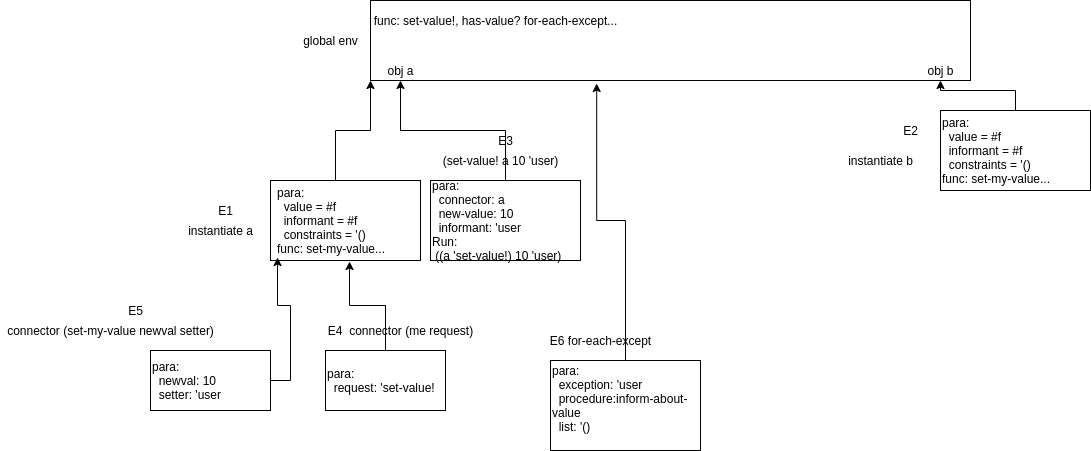

The diagram above was exported from draw.io. Its source (the exported page's mxGraphModel, read from the mxfile embedded in the PNG):
<mxGraphModel dx="1276" dy="757" grid="1" gridSize="10" guides="1" tooltips="1" connect="1" arrows="1" fold="1" page="1" pageScale="1" pageWidth="850" pageHeight="1100" math="0" shadow="0">
  <root>
    <mxCell id="0" />
    <mxCell id="1" parent="0" />
    <mxCell id="V_rij8fh_zcC38H045sS-1" value="" style="rounded=0;whiteSpace=wrap;html=1;" vertex="1" parent="1">
      <mxGeometry x="60" y="190" width="600" height="80" as="geometry" />
    </mxCell>
    <mxCell id="V_rij8fh_zcC38H045sS-2" value="global env" style="text;html=1;align=center;verticalAlign=middle;resizable=0;points=[];autosize=1;strokeColor=none;" vertex="1" parent="1">
      <mxGeometry x="-15" y="220" width="70" height="20" as="geometry" />
    </mxCell>
    <mxCell id="V_rij8fh_zcC38H045sS-4" value="func: set-value!,&amp;nbsp;has-value? for-each-except..." style="text;html=1;align=center;verticalAlign=middle;resizable=0;points=[];autosize=1;strokeColor=none;" vertex="1" parent="1">
      <mxGeometry x="55" y="200" width="260" height="20" as="geometry" />
    </mxCell>
    <mxCell id="V_rij8fh_zcC38H045sS-7" value="E1" style="text;html=1;align=center;verticalAlign=middle;resizable=0;points=[];autosize=1;strokeColor=none;" vertex="1" parent="1">
      <mxGeometry x="-100" y="390" width="30" height="20" as="geometry" />
    </mxCell>
    <mxCell id="V_rij8fh_zcC38H045sS-10" value="" style="whiteSpace=wrap;html=1;" vertex="1" parent="1">
      <mxGeometry x="-40" y="370" width="150" height="80" as="geometry" />
    </mxCell>
    <mxCell id="V_rij8fh_zcC38H045sS-21" value="obj a" style="text;html=1;align=center;verticalAlign=middle;resizable=0;points=[];autosize=1;strokeColor=none;" vertex="1" parent="1">
      <mxGeometry x="70" y="250" width="40" height="20" as="geometry" />
    </mxCell>
    <mxCell id="V_rij8fh_zcC38H045sS-32" value="obj b" style="text;html=1;align=center;verticalAlign=middle;resizable=0;points=[];autosize=1;strokeColor=none;" vertex="1" parent="1">
      <mxGeometry x="610" y="250" width="40" height="20" as="geometry" />
    </mxCell>
    <mxCell id="V_rij8fh_zcC38H045sS-38" style="edgeStyle=orthogonalEdgeStyle;rounded=0;orthogonalLoop=1;jettySize=auto;html=1;" edge="1" parent="1" source="V_rij8fh_zcC38H045sS-36" target="V_rij8fh_zcC38H045sS-32">
      <mxGeometry relative="1" as="geometry" />
    </mxCell>
    <mxCell id="V_rij8fh_zcC38H045sS-36" value="" style="whiteSpace=wrap;html=1;" vertex="1" parent="1">
      <mxGeometry x="630" y="300" width="150" height="80" as="geometry" />
    </mxCell>
    <mxCell id="V_rij8fh_zcC38H045sS-37" value="para:&lt;br&gt;&amp;nbsp; value = #f&lt;br&gt;&amp;nbsp; informant = #f&lt;br&gt;&amp;nbsp; constraints = '()&lt;br&gt;func: set-my-value..." style="text;html=1;align=left;verticalAlign=middle;resizable=0;points=[];autosize=1;strokeColor=none;" vertex="1" parent="1">
      <mxGeometry x="630" y="300" width="120" height="80" as="geometry" />
    </mxCell>
    <mxCell id="V_rij8fh_zcC38H045sS-54" style="edgeStyle=orthogonalEdgeStyle;rounded=0;orthogonalLoop=1;jettySize=auto;html=1;entryX=0;entryY=1;entryDx=0;entryDy=0;" edge="1" parent="1" source="V_rij8fh_zcC38H045sS-39" target="V_rij8fh_zcC38H045sS-1">
      <mxGeometry relative="1" as="geometry" />
    </mxCell>
    <mxCell id="V_rij8fh_zcC38H045sS-39" value="para:&lt;br&gt;&amp;nbsp; value = #f&lt;br&gt;&amp;nbsp; informant = #f&lt;br&gt;&amp;nbsp; constraints = '()&lt;br&gt;func: set-my-value..." style="text;html=1;align=left;verticalAlign=middle;resizable=0;points=[];autosize=1;strokeColor=none;" vertex="1" parent="1">
      <mxGeometry x="-35" y="370" width="120" height="80" as="geometry" />
    </mxCell>
    <mxCell id="V_rij8fh_zcC38H045sS-42" value="E2" style="text;html=1;align=center;verticalAlign=middle;resizable=0;points=[];autosize=1;strokeColor=none;" vertex="1" parent="1">
      <mxGeometry x="585" y="310" width="30" height="20" as="geometry" />
    </mxCell>
    <mxCell id="V_rij8fh_zcC38H045sS-43" value="instantiate b" style="text;html=1;align=center;verticalAlign=middle;resizable=0;points=[];autosize=1;strokeColor=none;" vertex="1" parent="1">
      <mxGeometry x="530" y="340" width="80" height="20" as="geometry" />
    </mxCell>
    <mxCell id="V_rij8fh_zcC38H045sS-44" value="instantiate a" style="text;html=1;align=center;verticalAlign=middle;resizable=0;points=[];autosize=1;strokeColor=none;" vertex="1" parent="1">
      <mxGeometry x="-130" y="410" width="80" height="20" as="geometry" />
    </mxCell>
    <mxCell id="V_rij8fh_zcC38H045sS-47" value="E3" style="text;html=1;align=center;verticalAlign=middle;resizable=0;points=[];autosize=1;strokeColor=none;" vertex="1" parent="1">
      <mxGeometry x="180" y="320" width="30" height="20" as="geometry" />
    </mxCell>
    <mxCell id="V_rij8fh_zcC38H045sS-48" value="para:&lt;br&gt;&amp;nbsp; connector: a&lt;br&gt;&amp;nbsp; new-value: 10&lt;br&gt;&amp;nbsp; informant: 'user&lt;br&gt;Run:&lt;br&gt;&amp;nbsp;((a 'set-value!) 10 'user)" style="whiteSpace=wrap;html=1;align=left;" vertex="1" parent="1">
      <mxGeometry x="120" y="370" width="150" height="80" as="geometry" />
    </mxCell>
    <mxCell id="V_rij8fh_zcC38H045sS-56" style="edgeStyle=orthogonalEdgeStyle;rounded=0;orthogonalLoop=1;jettySize=auto;html=1;exitX=0.5;exitY=0;exitDx=0;exitDy=0;" edge="1" parent="1" source="V_rij8fh_zcC38H045sS-48" target="V_rij8fh_zcC38H045sS-21">
      <mxGeometry relative="1" as="geometry" />
    </mxCell>
    <mxCell id="V_rij8fh_zcC38H045sS-50" value="(set-value! a 10 'user)" style="text;html=1;align=center;verticalAlign=middle;resizable=0;points=[];autosize=1;strokeColor=none;" vertex="1" parent="1">
      <mxGeometry x="125" y="340" width="130" height="20" as="geometry" />
    </mxCell>
    <mxCell id="V_rij8fh_zcC38H045sS-64" style="edgeStyle=orthogonalEdgeStyle;rounded=0;orthogonalLoop=1;jettySize=auto;html=1;entryX=0.617;entryY=1.013;entryDx=0;entryDy=0;entryPerimeter=0;" edge="1" parent="1" source="V_rij8fh_zcC38H045sS-60" target="V_rij8fh_zcC38H045sS-39">
      <mxGeometry relative="1" as="geometry" />
    </mxCell>
    <mxCell id="V_rij8fh_zcC38H045sS-60" value="para:&lt;br&gt;&amp;nbsp; request: 'set-value!" style="whiteSpace=wrap;html=1;align=left;" vertex="1" parent="1">
      <mxGeometry x="15" y="540" width="120" height="60" as="geometry" />
    </mxCell>
    <mxCell id="V_rij8fh_zcC38H045sS-62" value="E4&amp;nbsp;&lt;span&gt;&amp;nbsp;connector (me request)&lt;br&gt;&lt;/span&gt;" style="text;html=1;align=center;verticalAlign=middle;resizable=0;points=[];autosize=1;strokeColor=none;" vertex="1" parent="1">
      <mxGeometry x="10" y="510" width="160" height="20" as="geometry" />
    </mxCell>
    <mxCell id="V_rij8fh_zcC38H045sS-69" style="edgeStyle=orthogonalEdgeStyle;rounded=0;orthogonalLoop=1;jettySize=auto;html=1;entryX=0.017;entryY=0.963;entryDx=0;entryDy=0;entryPerimeter=0;" edge="1" parent="1" source="V_rij8fh_zcC38H045sS-65" target="V_rij8fh_zcC38H045sS-39">
      <mxGeometry relative="1" as="geometry" />
    </mxCell>
    <mxCell id="V_rij8fh_zcC38H045sS-65" value="para:&lt;br&gt;&amp;nbsp; newval: 10&lt;br&gt;&amp;nbsp; setter: 'user" style="rounded=0;whiteSpace=wrap;html=1;align=left;" vertex="1" parent="1">
      <mxGeometry x="-160" y="540" width="120" height="60" as="geometry" />
    </mxCell>
    <mxCell id="V_rij8fh_zcC38H045sS-68" value="E5" style="text;html=1;align=center;verticalAlign=middle;resizable=0;points=[];autosize=1;strokeColor=none;" vertex="1" parent="1">
      <mxGeometry x="-190" y="490" width="30" height="20" as="geometry" />
    </mxCell>
    <mxCell id="V_rij8fh_zcC38H045sS-70" value="connector (set-my-value newval setter)" style="text;html=1;align=center;verticalAlign=middle;resizable=0;points=[];autosize=1;strokeColor=none;" vertex="1" parent="1">
      <mxGeometry x="-310" y="510" width="220" height="20" as="geometry" />
    </mxCell>
    <mxCell id="V_rij8fh_zcC38H045sS-71" value="E6 for-each-except" style="text;html=1;align=center;verticalAlign=middle;resizable=0;points=[];autosize=1;strokeColor=none;" vertex="1" parent="1">
      <mxGeometry x="230" y="520" width="120" height="20" as="geometry" />
    </mxCell>
    <mxCell id="V_rij8fh_zcC38H045sS-73" style="edgeStyle=orthogonalEdgeStyle;rounded=0;orthogonalLoop=1;jettySize=auto;html=1;entryX=0.377;entryY=1.038;entryDx=0;entryDy=0;entryPerimeter=0;" edge="1" parent="1" source="V_rij8fh_zcC38H045sS-72" target="V_rij8fh_zcC38H045sS-1">
      <mxGeometry relative="1" as="geometry" />
    </mxCell>
    <mxCell id="V_rij8fh_zcC38H045sS-72" value="para:&lt;br&gt;&amp;nbsp; exception: 'user&lt;br&gt;&amp;nbsp; procedure:inform-about-value&lt;br&gt;&amp;nbsp; list: '()&lt;br&gt;&amp;nbsp;&amp;nbsp;" style="whiteSpace=wrap;html=1;align=left;" vertex="1" parent="1">
      <mxGeometry x="240" y="550" width="150" height="90" as="geometry" />
    </mxCell>
  </root>
</mxGraphModel>